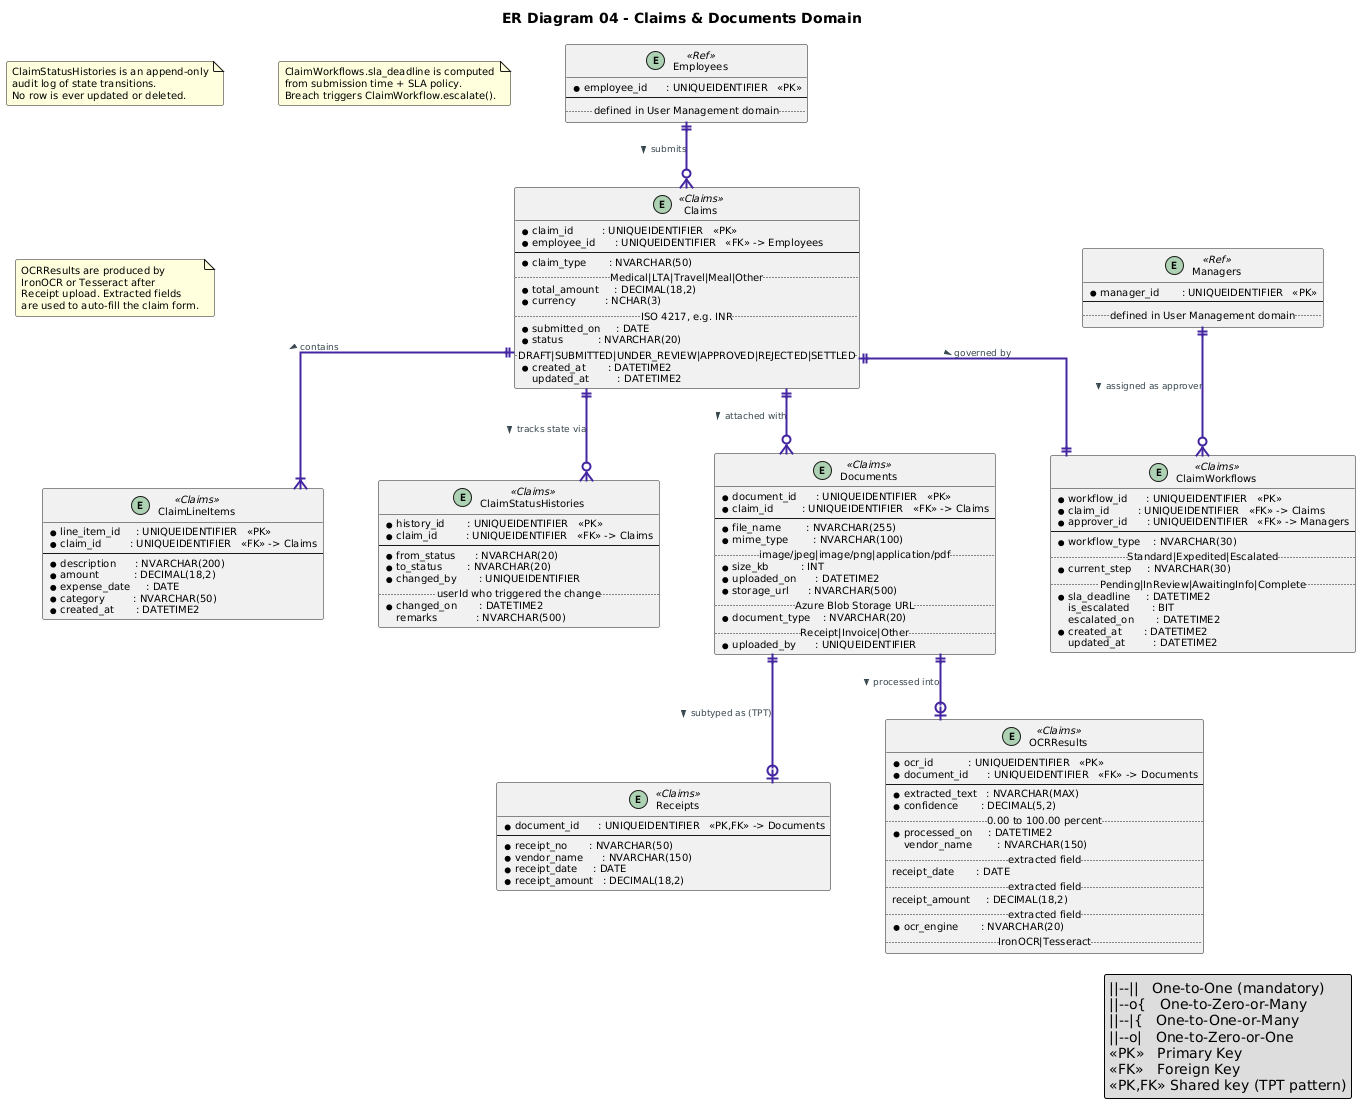

The diagram above was rendered by PlantUML. Its source (embedded in the PNG):
@startuml
title ER Diagram 04 - Claims & Documents Domain

skinparam defaultFontName        SansSerif
skinparam defaultFontSize        10
skinparam shadowing              false
skinparam roundCorner            4
skinparam linetype               ortho
skinparam nodesep                55
skinparam ranksep                65

skinparam entity {
  BackgroundColor       #FFFFFF
  BorderColor           #4527A0
  FontColor             #311B92
  AttributeFontColor    #212121
  FontSize              11
  AttributeFontSize     10
  BorderThickness       1.5
}

skinparam entity<<Claims>> {
  HeaderBackgroundColor #4527A0
  HeaderFontColor       #FFFFFF
}

skinparam entity<<Ref>> {
  HeaderBackgroundColor #546E7A
  HeaderFontColor       #FFFFFF
}

skinparam arrow {
  Color      #4527A0
  Thickness  2
  FontColor  #37474F
  FontSize   9
}

' ══════════════════════════════════════════
' REFERENCE ENTITIES (cross-domain)
' ══════════════════════════════════════════

entity "Employees" <<Ref>> {
  * employee_id      : UNIQUEIDENTIFIER   <<PK>>
  --
  ..defined in User Management domain..
}

entity "Managers" <<Ref>> {
  * manager_id       : UNIQUEIDENTIFIER   <<PK>>
  --
  ..defined in User Management domain..
}

' ══════════════════════════════════════════
' CLAIMS ENTITIES
' ══════════════════════════════════════════

entity "Claims" <<Claims>> {
  * claim_id         : UNIQUEIDENTIFIER   <<PK>>
  * employee_id      : UNIQUEIDENTIFIER   <<FK>> -> Employees
  --
  * claim_type       : NVARCHAR(50)
  ..Medical|LTA|Travel|Meal|Other..
  * total_amount     : DECIMAL(18,2)
  * currency         : NCHAR(3)
  ..ISO 4217, e.g. INR..
  * submitted_on     : DATE
  * status           : NVARCHAR(20)
  ..DRAFT|SUBMITTED|UNDER_REVIEW|APPROVED|REJECTED|SETTLED..
  * created_at       : DATETIME2
  updated_at         : DATETIME2
}

entity "ClaimLineItems" <<Claims>> {
  * line_item_id     : UNIQUEIDENTIFIER   <<PK>>
  * claim_id         : UNIQUEIDENTIFIER   <<FK>> -> Claims
  --
  * description      : NVARCHAR(200)
  * amount           : DECIMAL(18,2)
  * expense_date     : DATE
  * category         : NVARCHAR(50)
  * created_at       : DATETIME2
}

entity "ClaimStatusHistories" <<Claims>> {
  * history_id       : UNIQUEIDENTIFIER   <<PK>>
  * claim_id         : UNIQUEIDENTIFIER   <<FK>> -> Claims
  --
  * from_status      : NVARCHAR(20)
  * to_status        : NVARCHAR(20)
  * changed_by       : UNIQUEIDENTIFIER
  ..userId who triggered the change..
  * changed_on       : DATETIME2
  remarks            : NVARCHAR(500)
}

entity "ClaimWorkflows" <<Claims>> {
  * workflow_id      : UNIQUEIDENTIFIER   <<PK>>
  * claim_id         : UNIQUEIDENTIFIER   <<FK>> -> Claims
  * approver_id      : UNIQUEIDENTIFIER   <<FK>> -> Managers
  --
  * workflow_type    : NVARCHAR(30)
  ..Standard|Expedited|Escalated..
  * current_step     : NVARCHAR(30)
  ..Pending|InReview|AwaitingInfo|Complete..
  * sla_deadline     : DATETIME2
  is_escalated       : BIT
  escalated_on       : DATETIME2
  * created_at       : DATETIME2
  updated_at         : DATETIME2
}

' ══════════════════════════════════════════
' DOCUMENT ENTITIES
' ══════════════════════════════════════════

entity "Documents" <<Claims>> {
  * document_id      : UNIQUEIDENTIFIER   <<PK>>
  * claim_id         : UNIQUEIDENTIFIER   <<FK>> -> Claims
  --
  * file_name        : NVARCHAR(255)
  * mime_type        : NVARCHAR(100)
  ..image/jpeg|image/png|application/pdf..
  * size_kb          : INT
  * uploaded_on      : DATETIME2
  * storage_url      : NVARCHAR(500)
  ..Azure Blob Storage URL..
  * document_type    : NVARCHAR(20)
  ..Receipt|Invoice|Other..
  * uploaded_by      : UNIQUEIDENTIFIER
}

entity "Receipts" <<Claims>> {
  * document_id      : UNIQUEIDENTIFIER   <<PK,FK>> -> Documents
  --
  * receipt_no       : NVARCHAR(50)
  * vendor_name      : NVARCHAR(150)
  * receipt_date     : DATE
  * receipt_amount   : DECIMAL(18,2)
}

entity "OCRResults" <<Claims>> {
  * ocr_id           : UNIQUEIDENTIFIER   <<PK>>
  * document_id      : UNIQUEIDENTIFIER   <<FK>> -> Documents
  --
  * extracted_text   : NVARCHAR(MAX)
  * confidence       : DECIMAL(5,2)
  ..0.00 to 100.00 percent..
  * processed_on     : DATETIME2
  vendor_name        : NVARCHAR(150)
  ..extracted field..
  receipt_date       : DATE
  ..extracted field..
  receipt_amount     : DECIMAL(18,2)
  ..extracted field..
  * ocr_engine       : NVARCHAR(20)
  ..IronOCR|Tesseract..
}

' ══════════════════════════════════════════
' RELATIONSHIPS
' ══════════════════════════════════════════

Employees        ||--o{   Claims                : "submits >"
Claims           ||--|{   ClaimLineItems        : "contains >"
Claims           ||--o{   ClaimStatusHistories  : "tracks state via >"
Claims           ||--||   ClaimWorkflows        : "governed by >"
Managers         ||--o{   ClaimWorkflows        : "assigned as approver >"
Claims           ||--o{   Documents             : "attached with >"
Documents        ||--o|   Receipts             : "subtyped as (TPT) >"
Documents        ||--o|   OCRResults           : "processed into >"

note "ClaimStatusHistories is an append-only\naudit log of state transitions.\nNo row is ever updated or deleted." as N1

note "ClaimWorkflows.sla_deadline is computed\nfrom submission time + SLA policy.\nBreach triggers ClaimWorkflow.escalate()." as N2

note "OCRResults are produced by\nIronOCR or Tesseract after\nReceipt upload. Extracted fields\nare used to auto-fill the claim form." as N3

legend right
  ||--||   One-to-One (mandatory)
  ||--o{   One-to-Zero-or-Many
  ||--|{   One-to-One-or-Many
  ||--o|   One-to-Zero-or-One
  <<PK>>   Primary Key
  <<FK>>   Foreign Key
  <<PK,FK>> Shared key (TPT pattern)
endlegend
@enduml